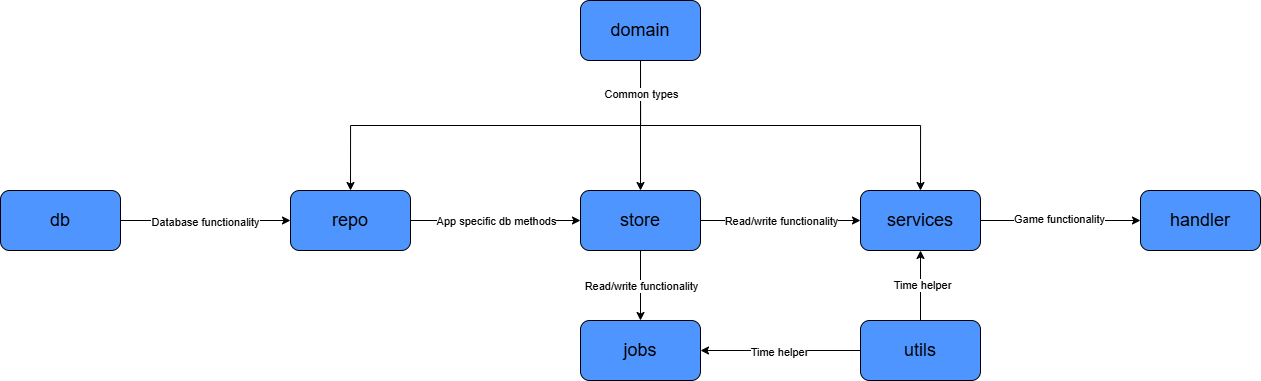

The diagram above was exported from draw.io. Its source (the exported page's mxGraphModel, read from the mxfile embedded in the PNG):
<mxGraphModel dx="1385" dy="1049" grid="1" gridSize="10" guides="1" tooltips="1" connect="1" arrows="1" fold="1" page="1" pageScale="1" pageWidth="850" pageHeight="1100" background="none" math="0" shadow="0">
  <root>
    <mxCell id="0" />
    <mxCell id="1" parent="0" />
    <mxCell id="0f-gYpyoIB7XVasIzbLm-16" edge="1" parent="1" source="0f-gYpyoIB7XVasIzbLm-1" style="edgeStyle=orthogonalEdgeStyle;rounded=0;orthogonalLoop=1;jettySize=auto;html=1;exitX=1;exitY=0.5;exitDx=0;exitDy=0;entryX=0;entryY=0.5;entryDx=0;entryDy=0;" target="0f-gYpyoIB7XVasIzbLm-2">
      <mxGeometry relative="1" as="geometry" />
    </mxCell>
    <mxCell id="0f-gYpyoIB7XVasIzbLm-17" connectable="0" parent="0f-gYpyoIB7XVasIzbLm-16" style="edgeLabel;html=1;align=center;verticalAlign=middle;resizable=0;points=[];" value="Database functionality" vertex="1">
      <mxGeometry relative="1" x="-0.0071" y="-1" as="geometry">
        <mxPoint as="offset" />
      </mxGeometry>
    </mxCell>
    <mxCell id="0f-gYpyoIB7XVasIzbLm-1" parent="1" style="rounded=1;whiteSpace=wrap;html=1;fillColor=#4E95FF;" value="&lt;font style=&quot;font-size: 18px;&quot;&gt;db&lt;/font&gt;" vertex="1">
      <mxGeometry height="60" width="120" x="80" y="260" as="geometry" />
    </mxCell>
    <mxCell id="0f-gYpyoIB7XVasIzbLm-18" edge="1" parent="1" source="0f-gYpyoIB7XVasIzbLm-2" style="edgeStyle=orthogonalEdgeStyle;rounded=0;orthogonalLoop=1;jettySize=auto;html=1;exitX=1;exitY=0.5;exitDx=0;exitDy=0;entryX=0;entryY=0.5;entryDx=0;entryDy=0;" target="0f-gYpyoIB7XVasIzbLm-3">
      <mxGeometry relative="1" as="geometry" />
    </mxCell>
    <mxCell id="0f-gYpyoIB7XVasIzbLm-19" connectable="0" parent="0f-gYpyoIB7XVasIzbLm-18" style="edgeLabel;html=1;align=center;verticalAlign=middle;resizable=0;points=[];" value="App specific db methods" vertex="1">
      <mxGeometry relative="1" x="0.0047" as="geometry">
        <mxPoint as="offset" />
      </mxGeometry>
    </mxCell>
    <mxCell id="0f-gYpyoIB7XVasIzbLm-2" parent="1" style="rounded=1;whiteSpace=wrap;html=1;fillColor=#4E95FF;" value="&lt;font style=&quot;font-size: 18px;&quot;&gt;repo&lt;/font&gt;" vertex="1">
      <mxGeometry height="60" width="120" x="370" y="260" as="geometry" />
    </mxCell>
    <mxCell id="0f-gYpyoIB7XVasIzbLm-20" edge="1" parent="1" source="0f-gYpyoIB7XVasIzbLm-3" style="edgeStyle=orthogonalEdgeStyle;rounded=0;orthogonalLoop=1;jettySize=auto;html=1;exitX=1;exitY=0.5;exitDx=0;exitDy=0;entryX=0;entryY=0.5;entryDx=0;entryDy=0;" target="0f-gYpyoIB7XVasIzbLm-7">
      <mxGeometry relative="1" as="geometry" />
    </mxCell>
    <mxCell id="0f-gYpyoIB7XVasIzbLm-21" connectable="0" parent="0f-gYpyoIB7XVasIzbLm-20" style="edgeLabel;html=1;align=center;verticalAlign=middle;resizable=0;points=[];" value="Read/write functionality" vertex="1">
      <mxGeometry relative="1" x="0.005" as="geometry">
        <mxPoint as="offset" />
      </mxGeometry>
    </mxCell>
    <mxCell id="0f-gYpyoIB7XVasIzbLm-24" edge="1" parent="1" source="0f-gYpyoIB7XVasIzbLm-3" style="edgeStyle=orthogonalEdgeStyle;rounded=0;orthogonalLoop=1;jettySize=auto;html=1;exitX=0.5;exitY=1;exitDx=0;exitDy=0;entryX=0.5;entryY=0;entryDx=0;entryDy=0;" target="0f-gYpyoIB7XVasIzbLm-5">
      <mxGeometry relative="1" as="geometry" />
    </mxCell>
    <mxCell id="0f-gYpyoIB7XVasIzbLm-25" connectable="0" parent="0f-gYpyoIB7XVasIzbLm-24" style="edgeLabel;html=1;align=center;verticalAlign=middle;resizable=0;points=[];" value="Read/write functionality" vertex="1">
      <mxGeometry relative="1" x="-0.0057" as="geometry">
        <mxPoint as="offset" />
      </mxGeometry>
    </mxCell>
    <mxCell id="0f-gYpyoIB7XVasIzbLm-3" parent="1" style="rounded=1;whiteSpace=wrap;html=1;fillColor=#4E95FF;" value="&lt;font style=&quot;font-size: 18px;&quot;&gt;store&lt;/font&gt;" vertex="1">
      <mxGeometry height="60" width="120" x="660" y="260" as="geometry" />
    </mxCell>
    <mxCell id="0f-gYpyoIB7XVasIzbLm-31" edge="1" parent="1" source="0f-gYpyoIB7XVasIzbLm-4" style="edgeStyle=orthogonalEdgeStyle;rounded=0;orthogonalLoop=1;jettySize=auto;html=1;exitX=0.5;exitY=1;exitDx=0;exitDy=0;entryX=0.5;entryY=0;entryDx=0;entryDy=0;" target="0f-gYpyoIB7XVasIzbLm-2">
      <mxGeometry relative="1" as="geometry" />
    </mxCell>
    <mxCell id="0f-gYpyoIB7XVasIzbLm-32" edge="1" parent="1" source="0f-gYpyoIB7XVasIzbLm-4" style="edgeStyle=orthogonalEdgeStyle;rounded=0;orthogonalLoop=1;jettySize=auto;html=1;exitX=0.5;exitY=1;exitDx=0;exitDy=0;entryX=0.5;entryY=0;entryDx=0;entryDy=0;" target="0f-gYpyoIB7XVasIzbLm-3">
      <mxGeometry relative="1" as="geometry" />
    </mxCell>
    <mxCell id="0f-gYpyoIB7XVasIzbLm-33" edge="1" parent="1" source="0f-gYpyoIB7XVasIzbLm-4" style="edgeStyle=orthogonalEdgeStyle;rounded=0;orthogonalLoop=1;jettySize=auto;html=1;exitX=0.5;exitY=1;exitDx=0;exitDy=0;entryX=0.5;entryY=0;entryDx=0;entryDy=0;" target="0f-gYpyoIB7XVasIzbLm-7">
      <mxGeometry relative="1" as="geometry" />
    </mxCell>
    <mxCell id="0f-gYpyoIB7XVasIzbLm-34" connectable="0" parent="0f-gYpyoIB7XVasIzbLm-33" style="edgeLabel;html=1;align=center;verticalAlign=middle;resizable=0;points=[];" value="Common types" vertex="1">
      <mxGeometry relative="1" x="-0.84" as="geometry">
        <mxPoint as="offset" />
      </mxGeometry>
    </mxCell>
    <mxCell id="0f-gYpyoIB7XVasIzbLm-4" parent="1" style="rounded=1;whiteSpace=wrap;html=1;fillColor=#4E95FF;" value="&lt;font style=&quot;font-size: 18px;&quot;&gt;domain&lt;/font&gt;" vertex="1">
      <mxGeometry height="60" width="120" x="660" y="70" as="geometry" />
    </mxCell>
    <mxCell id="0f-gYpyoIB7XVasIzbLm-5" parent="1" style="rounded=1;whiteSpace=wrap;html=1;fillColor=#4E95FF;" value="&lt;font style=&quot;font-size: 18px;&quot;&gt;jobs&lt;/font&gt;" vertex="1">
      <mxGeometry height="60" width="120" x="660" y="390" as="geometry" />
    </mxCell>
    <mxCell id="0f-gYpyoIB7XVasIzbLm-6" parent="1" style="rounded=1;whiteSpace=wrap;html=1;fillColor=#4E95FF;" value="&lt;span style=&quot;font-size: 18px;&quot;&gt;handler&lt;/span&gt;" vertex="1">
      <mxGeometry height="60" width="120" x="1220" y="260" as="geometry" />
    </mxCell>
    <mxCell id="0f-gYpyoIB7XVasIzbLm-22" edge="1" parent="1" source="0f-gYpyoIB7XVasIzbLm-7" style="edgeStyle=orthogonalEdgeStyle;rounded=0;orthogonalLoop=1;jettySize=auto;html=1;exitX=1;exitY=0.5;exitDx=0;exitDy=0;entryX=0;entryY=0.5;entryDx=0;entryDy=0;" target="0f-gYpyoIB7XVasIzbLm-6">
      <mxGeometry relative="1" as="geometry" />
    </mxCell>
    <mxCell id="0f-gYpyoIB7XVasIzbLm-23" connectable="0" parent="0f-gYpyoIB7XVasIzbLm-22" style="edgeLabel;html=1;align=center;verticalAlign=middle;resizable=0;points=[];" value="Game functionality" vertex="1">
      <mxGeometry relative="1" x="-0.0075" y="2" as="geometry">
        <mxPoint as="offset" />
      </mxGeometry>
    </mxCell>
    <mxCell id="0f-gYpyoIB7XVasIzbLm-7" parent="1" style="rounded=1;whiteSpace=wrap;html=1;fillColor=#4E95FF;" value="&lt;span style=&quot;font-size: 18px;&quot;&gt;services&lt;/span&gt;" vertex="1">
      <mxGeometry height="60" width="120" x="940" y="260" as="geometry" />
    </mxCell>
    <mxCell id="0f-gYpyoIB7XVasIzbLm-27" edge="1" parent="1" source="0f-gYpyoIB7XVasIzbLm-9" style="edgeStyle=orthogonalEdgeStyle;rounded=0;orthogonalLoop=1;jettySize=auto;html=1;exitX=0;exitY=0.5;exitDx=0;exitDy=0;entryX=1;entryY=0.5;entryDx=0;entryDy=0;" target="0f-gYpyoIB7XVasIzbLm-5">
      <mxGeometry relative="1" as="geometry" />
    </mxCell>
    <mxCell id="0f-gYpyoIB7XVasIzbLm-28" connectable="0" parent="0f-gYpyoIB7XVasIzbLm-27" style="edgeLabel;html=1;align=center;verticalAlign=middle;resizable=0;points=[];" value="Time helper" vertex="1">
      <mxGeometry relative="1" x="0.02" y="1" as="geometry">
        <mxPoint as="offset" />
      </mxGeometry>
    </mxCell>
    <mxCell id="0f-gYpyoIB7XVasIzbLm-29" edge="1" parent="1" source="0f-gYpyoIB7XVasIzbLm-9" style="edgeStyle=orthogonalEdgeStyle;rounded=0;orthogonalLoop=1;jettySize=auto;html=1;exitX=0.5;exitY=0;exitDx=0;exitDy=0;entryX=0.5;entryY=1;entryDx=0;entryDy=0;" target="0f-gYpyoIB7XVasIzbLm-7">
      <mxGeometry relative="1" as="geometry" />
    </mxCell>
    <mxCell id="0f-gYpyoIB7XVasIzbLm-30" connectable="0" parent="0f-gYpyoIB7XVasIzbLm-29" style="edgeLabel;html=1;align=center;verticalAlign=middle;resizable=0;points=[];" value="Time helper" vertex="1">
      <mxGeometry relative="1" x="0.0057" y="-1" as="geometry">
        <mxPoint as="offset" />
      </mxGeometry>
    </mxCell>
    <mxCell id="0f-gYpyoIB7XVasIzbLm-9" parent="1" style="rounded=1;whiteSpace=wrap;html=1;fillColor=#4E95FF;" value="&lt;span style=&quot;font-size: 18px;&quot;&gt;utils&lt;/span&gt;" vertex="1">
      <mxGeometry height="60" width="120" x="940" y="390" as="geometry" />
    </mxCell>
  </root>
</mxGraphModel>